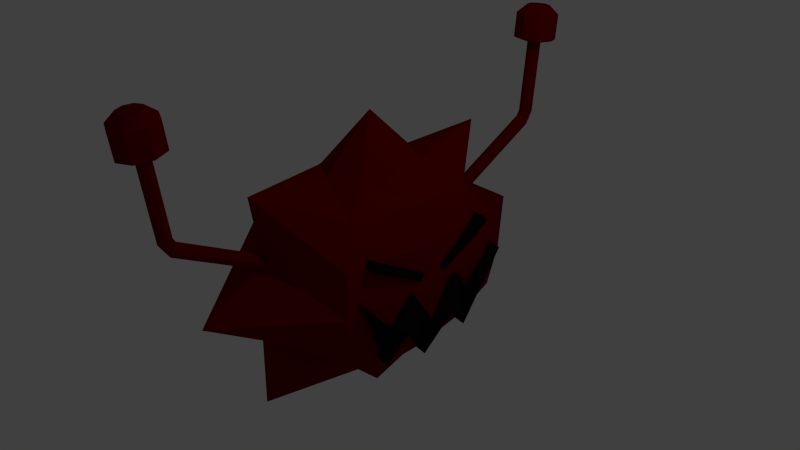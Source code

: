 # Source: badFuzzy.blend  (saved by Blender 2.66.0; exported with 4.5.12 LTS)
import bpy
from mathutils import Matrix  # noqa: F401  (used for matrix-valued properties, if any)

bpy.ops.wm.read_factory_settings(use_empty=True)
scene = bpy.context.scene
scene.name = 'Scene'

# ---- collections
col_collection_1 = bpy.data.collections.new('Collection 1'); scene.collection.children.link(col_collection_1)

# ---- materials (node trees are filled in below, after node groups)
mat_material_001 = bpy.data.materials.new('Material.001')
mat_material_001.alpha_threshold = 0.0
mat_material_001.use_transparent_shadow = False
mat_material_001.diffuse_color = (0.1734, 0.0009061, 0.0, 1.0)
mat_material_001.roughness = 0.5
mat_material_001.specular_intensity = 0.0
mat_material_001.line_color = (0.0, 0.0, 0.0, 1.0)
mat_material_002 = bpy.data.materials.new('Material.002')
mat_material_002.alpha_threshold = 0.0
mat_material_002.use_transparent_shadow = False
mat_material_002.diffuse_color = (0.007194, 0.007194, 0.007194, 1.0)
mat_material_002.roughness = 0.5
mat_material_002.specular_intensity = 0.0
mat_material_002.line_color = (0.0, 0.0, 0.0, 1.0)

# ---- material node trees

# ---- world
world_world = bpy.data.worlds.new('World'); scene.world = world_world
world_world.color = (0.05088, 0.05088, 0.05088)
world_world.use_sun_shadow = False
world_world.sun_shadow_jitter_overblur = 0.0
world_world.cycles.sampling_method = 'MANUAL'
world_world.cycles.sample_map_resolution = 256

# ---- cameras
cam_camera = bpy.data.cameras.new('Camera')
cam_camera.clip_end = 100.0
cam_camera.lens = 35.0
cam_camera.sensor_width = 32.0
cam_camera.sensor_height = 18.0
cam_camera.ortho_scale = 7.314
cam_camera.dof.focus_distance = 0.0
cam_camera.dof.aperture_fstop = 128.0

# ---- lights
light_lamp = bpy.data.lights.new('Lamp', 'POINT')
light_lamp.transmission_factor = 0.0
light_lamp.cutoff_distance = 30.0
light_lamp.energy = 100.0
light_lamp.shadow_buffer_clip_start = 1.001
light_lamp.shadow_soft_size = 0.1
light_lamp.shadow_maximum_resolution = 0.006
light_lamp.use_absolute_resolution = True
light_lamp.cycles.use_multiple_importance_sampling = False

# ---- meshes
me_sphere_001 = bpy.data.meshes.new('Sphere.001')
me_sphere_001.from_pydata([(0.04337, 0.8417, 0.4113), (0.08918, 1.521, 0.8542), (-0.002453, 0.8484, 0.3945), (0.1082, 1.537, 0.8136), (-0.02143, 0.8647, 0.3539), (0.08918, 1.554, 0.7731), (-0.002453, 0.8811, 0.3133), (0.04337, 1.56, 0.7562), (0.04337, 0.8878, 0.2965), (-0.002453, 1.554, 0.7731), (0.08918, 0.8811, 0.3133), (-0.02143, 1.537, 0.8136), (0.1082, 0.8647, 0.3539), (-0.002453, 1.521, 0.8542), (0.08918, 0.8484, 0.3945), (0.04337, 1.514, 0.871), (0.08918, 1.546, 0.9052), (0.1082, 1.581, 0.9002), (0.08918, 1.615, 0.8952), (0.04337, 1.63, 0.8931), (-0.002453, 1.615, 0.8952), (-0.02143, 1.581, 0.9002), (-0.002453, 1.546, 0.9052), (0.04337, 1.531, 0.9073), (0.08918, 1.604, 1.597), (0.1082, 1.639, 1.592), (0.08918, 1.674, 1.587), (0.04337, 1.688, 1.585), (-0.002453, 1.674, 1.587), (-0.02143, 1.639, 1.592), (-0.002453, 1.604, 1.597), (0.04337, 1.589, 1.599), (0.187, 1.532, 1.645), (0.2464, 1.642, 1.629), (0.187, 1.751, 1.613), (0.04337, 1.797, 1.607), (-0.1002, 1.751, 1.613), (-0.1597, 1.642, 1.629), (-0.1002, 1.532, 1.645), (0.04337, 1.487, 1.651), (0.187, 1.553, 1.884), (0.2464, 1.662, 1.868), (0.187, 1.772, 1.853), (0.04337, 1.817, 1.846), (-0.1002, 1.772, 1.853), (-0.1597, 1.662, 1.868), (-0.1002, 1.553, 1.884), (0.04337, 1.507, 1.89), (0.1186, 1.612, 1.963), (0.1498, 1.669, 1.954), (0.1186, 1.727, 1.946), (0.04337, 1.75, 1.943), (-0.03188, 1.727, 1.946), (-0.06304, 1.669, 1.954), (-0.03188, 1.612, 1.963), (0.04337, 1.588, 1.966), (-3.219e-10, -0.8223, 0.3823), (-0.04582, -1.502, 0.8252), (0.04582, -0.829, 0.3655), (-0.0648, -1.518, 0.7846), (0.0648, -0.8453, 0.3249), (-0.04582, -1.534, 0.744), (0.04582, -0.8617, 0.2843), (-2.862e-08, -1.541, 0.7272), (-5.987e-09, -0.8684, 0.2675), (0.04582, -1.534, 0.744), (-0.04582, -0.8617, 0.2843), (0.0648, -1.518, 0.7846), (-0.0648, -0.8453, 0.3249), (0.04582, -1.502, 0.8252), (-0.04582, -0.829, 0.3655), (-2.296e-08, -1.495, 0.842), (-0.04582, -1.526, 0.8762), (-0.0648, -1.561, 0.8712), (-0.04582, -1.596, 0.8662), (-2.844e-08, -1.611, 0.8641), (0.04582, -1.596, 0.8662), (0.0648, -1.561, 0.8712), (0.04582, -1.526, 0.8762), (-2.278e-08, -1.512, 0.8783), (-0.04582, -1.584, 1.568), (-0.0648, -1.619, 1.563), (-0.04582, -1.654, 1.558), (-2.074e-07, -1.669, 1.556), (0.04582, -1.654, 1.558), (0.0648, -1.619, 1.563), (0.04582, -1.584, 1.568), (-2.017e-07, -1.57, 1.57), (-0.1436, -1.513, 1.616), (-0.2031, -1.622, 1.6), (-0.1436, -1.732, 1.584), (-2.131e-07, -1.777, 1.578), (0.1436, -1.732, 1.584), (0.2031, -1.622, 1.6), (0.1436, -1.513, 1.616), (-1.953e-07, -1.468, 1.622), (-0.1436, -1.533, 1.855), (-0.2031, -1.643, 1.839), (-0.1436, -1.752, 1.824), (-1.721e-07, -1.797, 1.817), (0.1436, -1.752, 1.824), (0.2031, -1.643, 1.839), (0.1436, -1.533, 1.855), (-1.543e-07, -1.488, 1.861), (-0.07524, -1.593, 1.933), (-0.1064, -1.65, 1.925), (-0.07524, -1.707, 1.917), (-1.582e-07, -1.731, 1.914), (0.07524, -1.707, 1.917), (0.1064, -1.65, 1.925), (0.07524, -1.593, 1.933), (-1.489e-07, -1.569, 1.937)], [], [(12, 14, 1, 3), (10, 12, 3, 5), (8, 10, 5, 7), (6, 8, 7, 9), (0, 2, 13, 15), (4, 6, 9, 11), (14, 0, 15, 1), (2, 4, 11, 13), (9, 7, 19, 20), (0, 14, 12, 10, 8, 6, 4, 2), (20, 19, 27, 28), (13, 11, 21, 22), (3, 1, 16, 17), (7, 5, 18, 19), (11, 9, 20, 21), (15, 13, 22, 23), (1, 15, 23, 16), (5, 3, 17, 18), (29, 28, 36, 37), (23, 22, 30, 31), (16, 23, 31, 24), (19, 18, 26, 27), (22, 21, 29, 30), (18, 17, 25, 26), (21, 20, 28, 29), (17, 16, 24, 25), (38, 37, 45, 46), (25, 24, 32, 33), (28, 27, 35, 36), (31, 30, 38, 39), (24, 31, 39, 32), (27, 26, 34, 35), (30, 29, 37, 38), (26, 25, 33, 34), (47, 46, 54, 55), (34, 33, 41, 42), (37, 36, 44, 45), (33, 32, 40, 41), (36, 35, 43, 44), (39, 38, 46, 47), (32, 39, 47, 40), (35, 34, 42, 43), (55, 54, 53, 52, 51, 50, 49, 48), (40, 47, 55, 48), (43, 42, 50, 51), (46, 45, 53, 54), (42, 41, 49, 50), (45, 44, 52, 53), (41, 40, 48, 49), (44, 43, 51, 52), (68, 70, 57, 59), (66, 68, 59, 61), (64, 66, 61, 63), (62, 64, 63, 65), (56, 58, 69, 71), (60, 62, 65, 67), (70, 56, 71, 57), (58, 60, 67, 69), (65, 63, 75, 76), (56, 70, 68, 66, 64, 62, 60, 58), (76, 75, 83, 84), (69, 67, 77, 78), (59, 57, 72, 73), (63, 61, 74, 75), (67, 65, 76, 77), (71, 69, 78, 79), (57, 71, 79, 72), (61, 59, 73, 74), (85, 84, 92, 93), (79, 78, 86, 87), (72, 79, 87, 80), (75, 74, 82, 83), (78, 77, 85, 86), (74, 73, 81, 82), (77, 76, 84, 85), (73, 72, 80, 81), (94, 93, 101, 102), (81, 80, 88, 89), (84, 83, 91, 92), (87, 86, 94, 95), (80, 87, 95, 88), (83, 82, 90, 91), (86, 85, 93, 94), (82, 81, 89, 90), (103, 102, 110, 111), (90, 89, 97, 98), (93, 92, 100, 101), (89, 88, 96, 97), (92, 91, 99, 100), (95, 94, 102, 103), (88, 95, 103, 96), (91, 90, 98, 99), (111, 110, 109, 108, 107, 106, 105, 104), (96, 103, 111, 104), (99, 98, 106, 107), (102, 101, 109, 110), (98, 97, 105, 106), (101, 100, 108, 109), (97, 96, 104, 105), (100, 99, 107, 108)])
me_sphere_001.materials.append(mat_material_001)
me_sphere_001.use_remesh_preserve_volume = False
me_sphere_001.use_remesh_preserve_attributes = False
me_sphere_001.use_mirror_vertex_groups = False
me_sphere_001.update()
me_plane = bpy.data.meshes.new('Plane')
me_plane.from_pydata([(0.1615, 0.3098, 0.07752), (0.03837, 0.1814, -0.09068), (0.1601, 0.3098, -0.09068), (-0.1722, 0.5042, -0.09068), (-0.1722, -0.503, -0.09068), (0.1601, -0.3085, -0.09068), (0.03837, -0.1801, -0.09068), (0.207, -0.006075, -0.09068), (-0.01098, -0.2999, -0.09068), (-0.1322, -0.168, -0.09068), (0.02689, -0.0001002, -0.09068), (-0.01098, 0.3011, -0.09068), (-0.1322, 0.1692, -0.09068), (0.03837, 0.1814, 0.09068), (-0.1722, 0.5042, 0.09068), (-0.1722, -0.503, 0.09068), (0.1615, -0.3085, 0.07752), (0.03837, -0.1801, 0.09068), (0.2084, -0.006075, 0.07752), (-0.01098, -0.2999, 0.09068), (-0.1322, -0.168, 0.09068), (0.02689, -0.0001002, 0.09068), (-0.01098, 0.3011, 0.09068), (-0.1322, 0.1692, 0.09068)], [], [(8, 5, 4), (8, 9, 6, 5), (9, 10, 7, 6), (10, 12, 1, 7), (2, 1, 12, 11), (2, 11, 3), (19, 15, 16), (19, 16, 17, 20), (20, 17, 18, 21), (21, 18, 13, 23), (0, 22, 23, 13), (0, 14, 22), (6, 7, 18, 17), (3, 11, 22, 14), (8, 4, 15, 19), (12, 10, 21, 23), (9, 8, 19, 20), (1, 2, 0, 13), (10, 9, 20, 21), (2, 3, 14, 0), (11, 12, 23, 22), (4, 5, 16, 15), (7, 1, 13, 18), (5, 6, 17, 16)])
me_plane.materials.append(mat_material_002)
me_plane.use_remesh_preserve_volume = False
me_plane.use_remesh_preserve_attributes = False
me_plane.use_mirror_vertex_groups = False
me_plane.update()
me_grid = bpy.data.meshes.new('Grid')
me_grid.from_pydata([], [], [])
me_grid.use_remesh_preserve_volume = False
me_grid.use_remesh_preserve_attributes = False
me_grid.use_mirror_vertex_groups = False
me_grid.update()
me_cube_002 = bpy.data.meshes.new('Cube.002')
me_cube_002.from_pydata([(-1.0, -1.0, -1.0), (-1.0, 1.0, -1.0), (1.0, 1.0, -1.0), (1.0, -1.0, -1.0), (-1.0, -1.0, 1.0), (-1.0, 1.0, 1.0), (1.0, 1.0, 1.0), (1.0, -1.0, 1.0)], [], [(4, 5, 1, 0), (5, 6, 2, 1), (6, 7, 3, 2), (7, 4, 0, 3), (0, 1, 2, 3), (7, 6, 5, 4)])
me_cube_002.materials.append(mat_material_002)
me_cube_002.use_remesh_preserve_volume = False
me_cube_002.use_remesh_preserve_attributes = False
me_cube_002.use_mirror_vertex_groups = False
me_cube_002.update()
me_cube_001 = bpy.data.meshes.new('Cube.001')
me_cube_001.from_pydata([(-1.0, -1.0, -1.0), (-1.0, 1.0, -1.0), (1.0, 1.0, -1.0), (1.0, -1.0, -1.0), (-1.0, -1.0, 1.0), (-1.0, 1.0, 1.0), (1.0, 1.0, 1.0), (1.0, -1.0, 1.0)], [], [(4, 5, 1, 0), (5, 6, 2, 1), (6, 7, 3, 2), (7, 4, 0, 3), (0, 1, 2, 3), (7, 6, 5, 4)])
me_cube_001.materials.append(mat_material_002)
me_cube_001.use_remesh_preserve_volume = False
me_cube_001.use_remesh_preserve_attributes = False
me_cube_001.use_mirror_vertex_groups = False
me_cube_001.update()
me_sphere = bpy.data.meshes.new('Sphere')
me_sphere.from_pydata([(-0.3827, 0.0, 0.9239), (-0.7071, 0.0, 0.7071), (-0.9239, 0.0, 0.3827), (-1.0, 0.0, -4.371e-08), (-0.9239, 0.0, -0.3827), (-0.7071, 0.0, -0.7071), (-0.3827, 0.0, -0.9239), (-0.2706, 0.2706, 0.9239), (-0.5, 0.5, 0.7071), (-0.6533, 0.6533, 0.3827), (-0.7071, 0.7071, -5.96e-08), (-0.6533, 0.6533, -0.3827), (-0.5, 0.5, -0.7071), (-0.2706, 0.2706, -0.9239), (-1.212e-07, 0.3827, 0.9239), (2.588e-09, 0.9932, 0.9932), (-9.139e-08, 0.9239, 0.3827), (-3.927e-08, 1.405, -8.372e-08), (-9.139e-08, 0.9239, -0.3827), (2.588e-09, 0.9932, -0.9932), (-1.212e-07, 0.3827, -0.9239), (-2.73e-07, -1.5e-07, 1.405), (0.2706, 0.2706, 0.9239), (0.5, 0.5, 0.7071), (0.6533, 0.6533, 0.3827), (0.7071, 0.7071, -5.96e-08), (0.6533, 0.6533, -0.3827), (0.5, 0.5, -0.7071), (0.2706, 0.2706, -0.9239), (0.3827, -7.451e-08, 0.9239), (0.6043, -1.49e-07, 0.7071), (0.7513, -1.49e-07, 0.3827), (0.7737, -1.49e-07, -5.96e-08), (0.7513, -1.49e-07, -0.3827), (0.6043, -1.49e-07, -0.7071), (0.3827, -7.451e-08, -0.9239), (0.2706, -0.2706, 0.9239), (0.5, -0.5, 0.7071), (0.6533, -0.6533, 0.3827), (0.7071, -0.7071, -5.96e-08), (0.6533, -0.6533, -0.3827), (0.5, -0.5, -0.7071), (0.2706, -0.2706, -0.9239), (-1.23e-07, 0.0, -1.405), (-2.702e-07, -0.3827, 0.9239), (-4.16e-07, -0.9932, 0.9932), (-3.894e-07, -0.9239, 0.3827), (-4.997e-07, -1.405, -8.372e-08), (-3.894e-07, -0.9239, -0.3827), (-4.16e-07, -0.9932, -0.9932), (-2.702e-07, -0.3827, -0.9239), (-0.2706, -0.2706, 0.9239), (-0.5, -0.5, 0.7071), (-0.6533, -0.6533, 0.3827), (-0.7071, -0.7071, -5.96e-08), (-0.6533, -0.6533, -0.3827), (-0.5, -0.5, -0.7071), (-0.2706, -0.2706, -0.9239)], [], [(4, 3, 10, 11), (3, 2, 9, 10), (6, 5, 12, 13), (2, 1, 8, 9), (5, 4, 11, 12), (1, 0, 7, 8), (10, 9, 16, 17), (13, 12, 19, 20), (9, 8, 15, 16), (12, 11, 18, 19), (8, 7, 14, 15), (11, 10, 17, 18), (17, 16, 24, 25), (20, 19, 27, 28), (16, 15, 23, 24), (19, 18, 26, 27), (15, 14, 22, 23), (18, 17, 25, 26), (25, 24, 31, 32), (28, 27, 34, 35), (24, 23, 30, 31), (27, 26, 33, 34), (23, 22, 29, 30), (26, 25, 32, 33), (32, 31, 38, 39), (35, 34, 41, 42), (31, 30, 37, 38), (34, 33, 40, 41), (30, 29, 36, 37), (33, 32, 39, 40), (39, 38, 46, 47), (42, 41, 49, 50), (38, 37, 45, 46), (41, 40, 48, 49), (37, 36, 44, 45), (40, 39, 47, 48), (47, 46, 53, 54), (50, 49, 56, 57), (46, 45, 52, 53), (49, 48, 55, 56), (45, 44, 51, 52), (48, 47, 54, 55), (43, 6, 13), (0, 21, 7), (43, 13, 20), (7, 21, 14), (43, 20, 28), (14, 21, 22), (43, 28, 35), (22, 21, 29), (43, 35, 42), (29, 21, 36), (43, 42, 50), (36, 21, 44), (43, 50, 57), (44, 21, 51), (54, 53, 2, 3), (57, 56, 5, 6), (53, 52, 1, 2), (56, 55, 4, 5), (52, 51, 0, 1), (55, 54, 3, 4), (43, 57, 6), (51, 21, 0)])
me_sphere.materials.append(mat_material_001)
me_sphere.use_remesh_preserve_volume = False
me_sphere.use_remesh_preserve_attributes = False
me_sphere.use_mirror_vertex_groups = False
me_sphere.update()
arm_armature = bpy.data.armatures.new('Armature')  # bones are not reproduced

# ---- objects
ob_armature = bpy.data.objects.new('Armature', arm_armature)
ob_sphere_001 = bpy.data.objects.new('Sphere.001', me_sphere_001)
ob_plane = bpy.data.objects.new('Plane', me_plane)
ob_grid = bpy.data.objects.new('Grid', me_grid)
ob_cube_001 = bpy.data.objects.new('Cube.001', me_cube_002)
ob_cube = bpy.data.objects.new('Cube', me_cube_001)
ob_sphere = bpy.data.objects.new('Sphere', me_sphere)
ob_lamp = bpy.data.objects.new('Lamp', light_lamp)
ob_camera = bpy.data.objects.new('Camera', cam_camera)

# ---- transforms, parenting, visibility, modifiers, constraints
ob_armature.location = (0.0, 0.0, 0.0)
ob_armature.show_in_front = True
ob_armature.lineart.crease_threshold = 0.0
ob_sphere_001.parent = ob_armature
ob_sphere_001.location = (0.0, 0.0, 0.0)
ob_sphere_001.scale = (1.393, 1.815, 1.393)
ob_sphere_001.lineart.crease_threshold = 0.0
_vg = ob_sphere_001.vertex_groups.new(name='Bone')
for _i, _w in zip([56, 57, 58, 59, 60, 61, 62, 63, 64, 65, 66, 67, 68, 69, 70, 71, 72, 73, 74, 75, 76, 77, 78, 79], [0.9794, 0.06011, 0.9811, 0.06398, 0.9818, 0.0669, 0.9814, 0.06774, 0.9809, 0.06627, 0.9822, 0.06297, 0.9818, 0.05929, 0.9802, 0.0578, 0.01717, 0.01839, 0.0187, 0.01882, 0.01904, 0.01895, 0.01764, 0.01627]): _vg.add([_i], _w, 'REPLACE')
_vg = ob_sphere_001.vertex_groups.new(name='Bone.001')
for _i, _w in zip([57, 59, 61, 63, 65, 67, 69, 71, 72, 73, 74, 75, 76, 77, 78, 79, 80, 81, 82, 83, 84, 85, 86, 87, 88, 89, 90, 91, 92, 93, 94, 95, 96, 97, 98, 99, 100, 101, 102, 103, 104, 105, 106, 107, 108, 109, 110, 111], [0.3111, 0.305, 0.298, 0.2942, 0.2948, 0.2995, 0.3062, 0.3117, 0.5646, 0.5527, 0.5453, 0.5418, 0.542, 0.5471, 0.5598, 0.5708, 0.07366, 0.07356, 0.07347, 0.07342, 0.07344, 0.07351, 0.07362, 0.0737, 0.05597, 0.05611, 0.05633, 0.05638, 0.05625, 0.05597, 0.05584, 0.0559, 0.0349, 0.03564, 0.03768, 0.03807, 0.03728, 0.03489, 0.03398, 0.03456, 0.0161, 0.01669, 0.0231, 0.02317, 0.0225, 0.01538, 0.01352, 0.01637]): _vg.add([_i], _w, 'REPLACE')
_vg = ob_sphere_001.vertex_groups.new(name='Bone.002')
for _i, _w in zip([80, 81, 82, 83, 84, 85, 86, 87, 88, 89, 90, 91, 92, 93, 94, 95, 96, 97, 98, 99, 100, 101, 102, 103, 104, 105, 106, 107, 108, 109, 110, 111], [0.1272, 0.1273, 0.1274, 0.1274, 0.1274, 0.1273, 0.1272, 0.1272, 0.184, 0.1845, 0.1853, 0.1855, 0.185, 0.1841, 0.1836, 0.1837, 0.1396, 0.1408, 0.1442, 0.1449, 0.1436, 0.1396, 0.1381, 0.139, 0.1087, 0.1097, 0.1202, 0.1203, 0.1192, 0.1075, 0.1045, 0.1091]): _vg.add([_i], _w, 'REPLACE')
_vg = ob_sphere_001.vertex_groups.new(name='Bone.003')
for _i, _w in zip([57, 59, 61, 63, 65, 67, 69, 71, 72, 73, 74, 75, 76, 77, 78, 79, 80, 81, 82, 83, 84, 85, 86, 87, 88, 89, 90, 91, 92, 93, 94, 95, 96, 97, 98, 99, 100, 101, 102, 103, 104, 105, 106, 107, 108, 109, 110, 111], [0.6224, 0.6247, 0.6288, 0.6318, 0.6327, 0.6312, 0.6282, 0.6242, 0.3907, 0.4009, 0.4071, 0.4101, 0.4101, 0.406, 0.3952, 0.3855, 0.7946, 0.7947, 0.7947, 0.7947, 0.7947, 0.7947, 0.7947, 0.7946, 0.7566, 0.756, 0.755, 0.7547, 0.7553, 0.7565, 0.7571, 0.757, 0.8154, 0.8137, 0.8093, 0.8084, 0.8102, 0.8154, 0.8174, 0.8161, 0.8563, 0.855, 0.841, 0.8408, 0.8423, 0.8578, 0.8619, 0.8557]): _vg.add([_i], _w, 'REPLACE')
_vg = ob_sphere_001.vertex_groups.new(name='Bone.004')
for _i, _w in zip([0, 1, 2, 3, 4, 5, 6, 7, 8, 9, 10, 11, 12, 13, 14, 15], [0.9835, 0.03928, 0.99, 0.04608, 0.9919, 0.04738, 0.9869, 0.04244, 0.9811, 0.03225, 0.9784, 0.02044, 0.9778, 0.02007, 0.9794, 0.02908]): _vg.add([_i], _w, 'REPLACE')
_vg = ob_sphere_001.vertex_groups.new(name='Bone.005')
for _i, _w in zip([1, 3, 5, 7, 9, 11, 13, 15, 16, 17, 18, 19, 20, 21, 22, 23, 24, 25, 26, 27, 28, 29, 30, 31, 32, 33, 34, 35, 36, 37, 38, 39], [0.7036, 0.6816, 0.6683, 0.6647, 0.681, 0.7521, 0.7672, 0.7409, 0.6964, 0.6617, 0.6283, 0.597, 0.5854, 0.6602, 0.7141, 0.7229, 0.04244, 0.04221, 0.03544, 0.02339, 0.01027, 0.01144, 0.02318, 0.03576, 0.01514, 0.01543, 0.01218, 0.00653, 0.001347, 0.000982, 0.005453, 0.01133]): _vg.add([_i], _w, 'REPLACE')
_vg = ob_sphere_001.vertex_groups.new(name='Bone.006')
for _i, _w in zip([1, 3, 5, 7, 9, 11, 13, 15, 16, 17, 18, 19, 20, 21, 22, 23, 24, 25, 26, 27, 28, 29, 30, 31, 32, 33, 34, 35, 36, 37, 38, 39, 40, 41, 42, 43, 44, 45, 46, 47, 48, 49, 50, 51, 52, 53, 54, 55], [0.07423, 0.07432, 0.07065, 0.06554, 0.06044, 0.05614, 0.06003, 0.06878, 0.1426, 0.1706, 0.2062, 0.247, 0.2715, 0.1989, 0.1474, 0.1301, 0.07526, 0.07619, 0.07201, 0.06303, 0.052, 0.05168, 0.05991, 0.06949, 0.136, 0.136, 0.1353, 0.1334, 0.1312, 0.1308, 0.1326, 0.1348, 0.1017, 0.1032, 0.1032, 0.1003, 0.09628, 0.09163, 0.0932, 0.09819, 0.08064, 0.08301, 0.08547, 0.08019, 0.07435, 0.05896, 0.06354, 0.07501]): _vg.add([_i], _w, 'REPLACE')
_vg = ob_sphere_001.vertex_groups.new(name='Bone.007')
for _i, _w in zip([1, 3, 5, 7, 9, 11, 13, 15, 16, 17, 18, 19, 20, 21, 22, 23, 24, 25, 26, 27, 28, 29, 30, 31, 32, 33, 34, 35, 36, 37, 38, 39, 40, 41, 42, 43, 44, 45, 46, 47, 48, 49, 50, 51, 52, 53, 54, 55], [0.1775, 0.196, 0.2123, 0.2235, 0.2174, 0.1566, 0.1378, 0.1507, 0.1389, 0.1458, 0.1449, 0.1372, 0.1257, 0.123, 0.1198, 0.1263, 0.8772, 0.8764, 0.884, 0.8992, 0.917, 0.9168, 0.9025, 0.8864, 0.8306, 0.8304, 0.8328, 0.8376, 0.8425, 0.8431, 0.839, 0.8337, 0.8745, 0.8726, 0.8731, 0.8775, 0.8832, 0.8889, 0.8863, 0.8794, 0.9008, 0.8979, 0.8951, 0.9019, 0.9093, 0.9281, 0.9223, 0.908]): _vg.add([_i], _w, 'REPLACE')
_m = ob_sphere_001.modifiers.new('Armature', 'ARMATURE')
_m.object = ob_armature
ob_plane.location = (0.8799, 0.003974, -0.381)
ob_plane.rotation_euler = (0.0, -4.555, 0.0)
ob_plane.scale = (3.192, 2.176, 2.192)
ob_plane.lineart.crease_threshold = 0.0
ob_grid.location = (0.0, 0.0, 3.814)
ob_grid.rotation_euler = (0.0, 1.571, 0.0)
ob_grid.scale = (3.675, 3.675, 3.675)
ob_grid.lineart.crease_threshold = 0.0
ob_cube_001.location = (0.9233, 0.5407, 0.3683)
ob_cube_001.rotation_euler = (0.4984, -0.005316, -0.01821)
ob_cube_001.scale = (0.1568, 0.423, 0.0517)
ob_cube_001.lineart.crease_threshold = 0.0
ob_cube.location = (0.9233, -0.546, 0.3683)
ob_cube.rotation_euler = (-0.5008, 0.0, 0.0)
ob_cube.scale = (0.1568, 0.423, 0.0517)
ob_cube.lineart.crease_threshold = 0.0
ob_sphere.location = (0.0, 0.0, 0.0)
ob_sphere.scale = (1.393, 1.815, 1.393)
ob_sphere.lineart.crease_threshold = 0.0
ob_lamp.location = (4.076, 1.005, 5.904)
ob_lamp.rotation_euler = (0.6503, 0.05522, 1.866)
ob_lamp.lock_rotations_4d = False
ob_lamp.empty_display_type = 'ARROWS'
ob_lamp.color = (0.0, 0.0, 0.0, 0.0)
ob_lamp.lineart.crease_threshold = 0.0
ob_camera.location = (7.481, -6.508, 5.344)
ob_camera.rotation_euler = (1.109, 0.01082, 0.8149)
ob_camera.lock_rotations_4d = False
ob_camera.empty_display_type = 'ARROWS'
ob_camera.color = (0.0, 0.0, 0.0, 0.0)
ob_camera.display_type = 'WIRE'
ob_camera.lineart.crease_threshold = 0.0

# ---- collection membership
col_collection_1.objects.link(ob_armature)
col_collection_1.objects.link(ob_sphere_001)
col_collection_1.objects.link(ob_plane)
col_collection_1.objects.link(ob_grid)
col_collection_1.objects.link(ob_cube_001)
col_collection_1.objects.link(ob_cube)
col_collection_1.objects.link(ob_sphere)
col_collection_1.objects.link(ob_lamp)
col_collection_1.objects.link(ob_camera)

# ---- scene / render settings (as saved in the file)
scene.camera = ob_camera
scene.frame_start = 1; scene.frame_end = 40; scene.frame_set(40)
scene.render.engine = 'BLENDER_EEVEE_NEXT'
scene.render.image_settings.color_mode = 'RGB'
scene.render.image_settings.compression = 90
scene.render.resolution_percentage = 50
scene.render.dither_intensity = 0.0
scene.render.bake_margin = 2
scene.cycles.use_denoising = False
scene.cycles.samples = 10
scene.cycles.sampling_pattern = 'TABULATED_SOBOL'
scene.cycles.light_sampling_threshold = 0.0
scene.cycles.use_adaptive_sampling = False
scene.cycles.use_light_tree = False
scene.cycles.blur_glossy = 0.0
scene.cycles.volume_bounces = 1
scene.cycles.pixel_filter_type = 'GAUSSIAN'
scene.cycles.sample_clamp_indirect = 0.0
scene.view_settings.view_transform = 'Standard'
bpy.context.view_layer.update()
